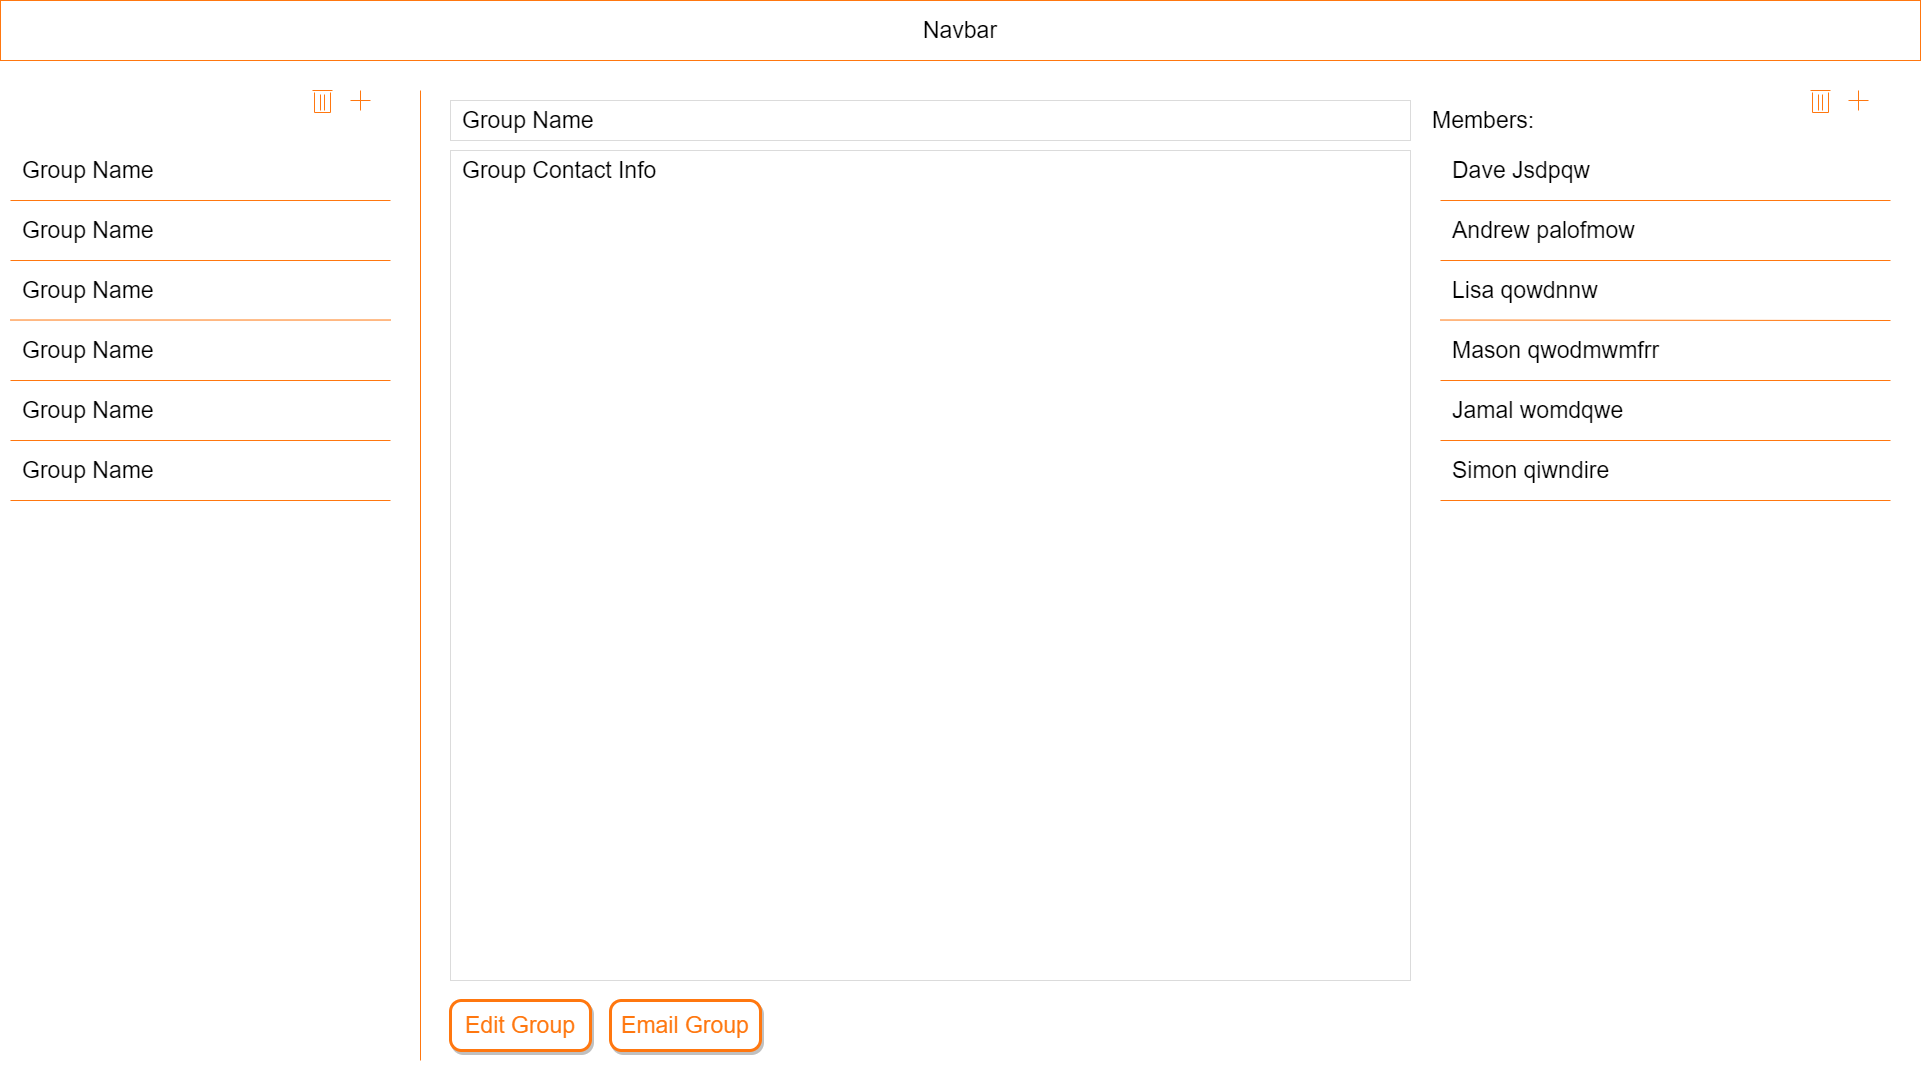

The diagram above was exported from draw.io. Its source (the exported page's mxGraphModel, read from the mxfile embedded in the PNG):
<mxGraphModel dx="2370" dy="1387" grid="1" gridSize="10" guides="1" tooltips="1" connect="1" arrows="1" fold="1" page="1" pageScale="1" pageWidth="1700" pageHeight="1100" math="0" shadow="0">
  <root>
    <mxCell id="0" />
    <mxCell id="1" style="locked=1;" parent="0" />
    <mxCell id="1tZOtWS8Zyv9I0hBtTAP-1" value="" style="rounded=0;whiteSpace=wrap;html=1;strokeColor=none;" parent="1" vertex="1">
      <mxGeometry x="40" y="40" width="1920" height="1080" as="geometry" />
    </mxCell>
    <mxCell id="1tZOtWS8Zyv9I0hBtTAP-2" value="Foreground" style="locked=1;" parent="0" />
    <mxCell id="1tZOtWS8Zyv9I0hBtTAP-3" value="Navbar" style="rounded=0;whiteSpace=wrap;html=1;fontSize=23;strokeColor=#FF770F;" parent="1tZOtWS8Zyv9I0hBtTAP-2" vertex="1">
      <mxGeometry x="40" y="40" width="1920" height="60" as="geometry" />
    </mxCell>
    <mxCell id="1tZOtWS8Zyv9I0hBtTAP-4" value="" style="rounded=0;whiteSpace=wrap;html=1;fontSize=23;strokeColor=none;" parent="1tZOtWS8Zyv9I0hBtTAP-2" vertex="1">
      <mxGeometry x="40" y="110" width="390" height="1010" as="geometry" />
    </mxCell>
    <mxCell id="1tZOtWS8Zyv9I0hBtTAP-5" value="Group Name" style="rounded=0;whiteSpace=wrap;html=1;fontSize=23;align=left;spacingLeft=20;strokeColor=none;" parent="1tZOtWS8Zyv9I0hBtTAP-2" vertex="1">
      <mxGeometry x="40" y="300" width="390" height="60" as="geometry" />
    </mxCell>
    <mxCell id="1tZOtWS8Zyv9I0hBtTAP-6" value="Group Name" style="rounded=0;whiteSpace=wrap;html=1;fontSize=23;align=left;spacingLeft=20;strokeColor=none;" parent="1tZOtWS8Zyv9I0hBtTAP-2" vertex="1">
      <mxGeometry x="40" y="240" width="390" height="60" as="geometry" />
    </mxCell>
    <mxCell id="1tZOtWS8Zyv9I0hBtTAP-7" value="Group Name" style="rounded=0;whiteSpace=wrap;html=1;fontSize=23;align=left;spacingLeft=20;strokeColor=none;" parent="1tZOtWS8Zyv9I0hBtTAP-2" vertex="1">
      <mxGeometry x="40" y="180" width="390" height="60" as="geometry" />
    </mxCell>
    <mxCell id="1tZOtWS8Zyv9I0hBtTAP-8" value="Group Name" style="rounded=0;whiteSpace=wrap;html=1;fontSize=23;align=left;spacingLeft=20;strokeColor=none;" parent="1tZOtWS8Zyv9I0hBtTAP-2" vertex="1">
      <mxGeometry x="40" y="480" width="390" height="60" as="geometry" />
    </mxCell>
    <mxCell id="1tZOtWS8Zyv9I0hBtTAP-9" value="Group Name" style="rounded=0;whiteSpace=wrap;html=1;fontSize=23;align=left;spacingLeft=20;strokeColor=none;" parent="1tZOtWS8Zyv9I0hBtTAP-2" vertex="1">
      <mxGeometry x="40" y="420" width="390" height="60" as="geometry" />
    </mxCell>
    <mxCell id="1tZOtWS8Zyv9I0hBtTAP-10" value="Group Name" style="rounded=0;whiteSpace=wrap;html=1;fontSize=23;align=left;spacingLeft=20;strokeColor=none;" parent="1tZOtWS8Zyv9I0hBtTAP-2" vertex="1">
      <mxGeometry x="40" y="360" width="390" height="60" as="geometry" />
    </mxCell>
    <mxCell id="1tZOtWS8Zyv9I0hBtTAP-14" value="" style="group;" parent="1tZOtWS8Zyv9I0hBtTAP-2" vertex="1" connectable="0">
      <mxGeometry x="380" y="120" width="40" height="40" as="geometry" />
    </mxCell>
    <mxCell id="1tZOtWS8Zyv9I0hBtTAP-13" value="" style="endArrow=none;html=1;fontSize=23;strokeColor=#FF770F;" parent="1tZOtWS8Zyv9I0hBtTAP-14" edge="1">
      <mxGeometry width="50" height="50" relative="1" as="geometry">
        <mxPoint x="30" y="20" as="sourcePoint" />
        <mxPoint x="10" y="20" as="targetPoint" />
      </mxGeometry>
    </mxCell>
    <mxCell id="1tZOtWS8Zyv9I0hBtTAP-12" value="" style="endArrow=none;html=1;fontSize=23;strokeColor=#FF770F;" parent="1tZOtWS8Zyv9I0hBtTAP-14" edge="1">
      <mxGeometry width="50" height="50" relative="1" as="geometry">
        <mxPoint x="20" y="30" as="sourcePoint" />
        <mxPoint x="20" y="10" as="targetPoint" />
      </mxGeometry>
    </mxCell>
    <mxCell id="1tZOtWS8Zyv9I0hBtTAP-16" value="" style="endArrow=none;html=1;fontSize=23;exitX=1;exitY=1;exitDx=0;exitDy=0;strokeColor=#FF770F;" parent="1tZOtWS8Zyv9I0hBtTAP-2" source="1tZOtWS8Zyv9I0hBtTAP-7" edge="1">
      <mxGeometry width="50" height="50" relative="1" as="geometry">
        <mxPoint x="60" y="239.51999999999998" as="sourcePoint" />
        <mxPoint x="50" y="240" as="targetPoint" />
      </mxGeometry>
    </mxCell>
    <mxCell id="1tZOtWS8Zyv9I0hBtTAP-19" value="" style="endArrow=none;html=1;fontSize=23;exitX=1;exitY=1;exitDx=0;exitDy=0;strokeColor=#FF770F;" parent="1tZOtWS8Zyv9I0hBtTAP-2" edge="1">
      <mxGeometry width="50" height="50" relative="1" as="geometry">
        <mxPoint x="429.9999999999998" y="300" as="sourcePoint" />
        <mxPoint x="50" y="300" as="targetPoint" />
      </mxGeometry>
    </mxCell>
    <mxCell id="1tZOtWS8Zyv9I0hBtTAP-20" value="" style="endArrow=none;html=1;fontSize=23;exitX=1;exitY=1;exitDx=0;exitDy=0;strokeColor=#FF770F;" parent="1tZOtWS8Zyv9I0hBtTAP-2" edge="1">
      <mxGeometry width="50" height="50" relative="1" as="geometry">
        <mxPoint x="429.9999999999998" y="359.52" as="sourcePoint" />
        <mxPoint x="50" y="359.52" as="targetPoint" />
      </mxGeometry>
    </mxCell>
    <mxCell id="1tZOtWS8Zyv9I0hBtTAP-21" value="" style="endArrow=none;html=1;fontSize=23;exitX=1;exitY=1;exitDx=0;exitDy=0;strokeColor=#FF770F;" parent="1tZOtWS8Zyv9I0hBtTAP-2" edge="1">
      <mxGeometry width="50" height="50" relative="1" as="geometry">
        <mxPoint x="429.9999999999998" y="420" as="sourcePoint" />
        <mxPoint x="50" y="420" as="targetPoint" />
      </mxGeometry>
    </mxCell>
    <mxCell id="1tZOtWS8Zyv9I0hBtTAP-22" value="" style="endArrow=none;html=1;fontSize=23;exitX=1;exitY=1;exitDx=0;exitDy=0;strokeColor=#FF770F;" parent="1tZOtWS8Zyv9I0hBtTAP-2" edge="1">
      <mxGeometry width="50" height="50" relative="1" as="geometry">
        <mxPoint x="429.9999999999998" y="480" as="sourcePoint" />
        <mxPoint x="50" y="480" as="targetPoint" />
      </mxGeometry>
    </mxCell>
    <mxCell id="1tZOtWS8Zyv9I0hBtTAP-23" value="" style="endArrow=none;html=1;fontSize=23;exitX=1;exitY=1;exitDx=0;exitDy=0;strokeColor=#FF770F;" parent="1tZOtWS8Zyv9I0hBtTAP-2" edge="1">
      <mxGeometry width="50" height="50" relative="1" as="geometry">
        <mxPoint x="429.9999999999998" y="540" as="sourcePoint" />
        <mxPoint x="50" y="540" as="targetPoint" />
      </mxGeometry>
    </mxCell>
    <mxCell id="PXR0PLt5kt13N2O3qUUj-12" value="" style="group" vertex="1" connectable="0" parent="1tZOtWS8Zyv9I0hBtTAP-2">
      <mxGeometry x="352" y="130" width="20" height="22" as="geometry" />
    </mxCell>
    <mxCell id="PXR0PLt5kt13N2O3qUUj-2" value="" style="endArrow=none;html=1;strokeColor=#FF770F;" edge="1" parent="PXR0PLt5kt13N2O3qUUj-12">
      <mxGeometry x="-2" width="50" height="50" as="geometry">
        <mxPoint x="2" y="22" as="sourcePoint" />
        <mxPoint x="18" y="22" as="targetPoint" />
      </mxGeometry>
    </mxCell>
    <mxCell id="PXR0PLt5kt13N2O3qUUj-3" value="" style="endArrow=none;html=1;strokeColor=#FF770F;" edge="1" parent="PXR0PLt5kt13N2O3qUUj-12">
      <mxGeometry width="50" height="50" as="geometry">
        <mxPoint x="2" y="2" as="sourcePoint" />
        <mxPoint x="2" y="22" as="targetPoint" />
      </mxGeometry>
    </mxCell>
    <mxCell id="PXR0PLt5kt13N2O3qUUj-4" value="" style="endArrow=none;html=1;strokeColor=#FF770F;" edge="1" parent="PXR0PLt5kt13N2O3qUUj-12">
      <mxGeometry x="-4" width="50" height="50" as="geometry">
        <mxPoint x="18" y="2" as="sourcePoint" />
        <mxPoint x="18" y="22" as="targetPoint" />
      </mxGeometry>
    </mxCell>
    <mxCell id="PXR0PLt5kt13N2O3qUUj-6" value="" style="endArrow=none;html=1;strokeColor=#FF770F;" edge="1" parent="PXR0PLt5kt13N2O3qUUj-12">
      <mxGeometry x="-2" width="50" height="50" as="geometry">
        <mxPoint as="sourcePoint" />
        <mxPoint x="20" as="targetPoint" />
      </mxGeometry>
    </mxCell>
    <mxCell id="PXR0PLt5kt13N2O3qUUj-8" value="" style="endArrow=none;html=1;strokeColor=#FF770F;" edge="1" parent="PXR0PLt5kt13N2O3qUUj-12">
      <mxGeometry x="-2" width="50" height="50" as="geometry">
        <mxPoint x="7.999999999999773" y="4" as="sourcePoint" />
        <mxPoint x="7.999999999999773" y="20" as="targetPoint" />
      </mxGeometry>
    </mxCell>
    <mxCell id="PXR0PLt5kt13N2O3qUUj-9" value="" style="endArrow=none;html=1;strokeColor=#FF770F;" edge="1" parent="PXR0PLt5kt13N2O3qUUj-12">
      <mxGeometry x="-2" width="50" height="50" as="geometry">
        <mxPoint x="12" y="4" as="sourcePoint" />
        <mxPoint x="12" y="20" as="targetPoint" />
      </mxGeometry>
    </mxCell>
    <mxCell id="PXR0PLt5kt13N2O3qUUj-14" value="Lisa qowdnnw" style="rounded=0;whiteSpace=wrap;html=1;fontSize=23;align=left;spacingLeft=20;strokeColor=none;" vertex="1" parent="1tZOtWS8Zyv9I0hBtTAP-2">
      <mxGeometry x="1470" y="300" width="460" height="60" as="geometry" />
    </mxCell>
    <mxCell id="PXR0PLt5kt13N2O3qUUj-15" value="Andrew palofmow" style="rounded=0;whiteSpace=wrap;html=1;fontSize=23;align=left;spacingLeft=20;strokeColor=none;" vertex="1" parent="1tZOtWS8Zyv9I0hBtTAP-2">
      <mxGeometry x="1470" y="240" width="460" height="60" as="geometry" />
    </mxCell>
    <mxCell id="PXR0PLt5kt13N2O3qUUj-16" value="Dave Jsdpqw" style="rounded=0;whiteSpace=wrap;html=1;fontSize=23;align=left;spacingLeft=20;strokeColor=none;" vertex="1" parent="1tZOtWS8Zyv9I0hBtTAP-2">
      <mxGeometry x="1470" y="180" width="460" height="60" as="geometry" />
    </mxCell>
    <mxCell id="PXR0PLt5kt13N2O3qUUj-17" value="Simon qiwndire" style="rounded=0;whiteSpace=wrap;html=1;fontSize=23;align=left;spacingLeft=20;strokeColor=none;" vertex="1" parent="1tZOtWS8Zyv9I0hBtTAP-2">
      <mxGeometry x="1470" y="480" width="460" height="60" as="geometry" />
    </mxCell>
    <mxCell id="PXR0PLt5kt13N2O3qUUj-18" value="Jamal womdqwe" style="rounded=0;whiteSpace=wrap;html=1;fontSize=23;align=left;spacingLeft=20;strokeColor=none;" vertex="1" parent="1tZOtWS8Zyv9I0hBtTAP-2">
      <mxGeometry x="1470" y="420" width="460" height="60" as="geometry" />
    </mxCell>
    <mxCell id="PXR0PLt5kt13N2O3qUUj-19" value="Mason qwodmwmfrr" style="rounded=0;whiteSpace=wrap;html=1;fontSize=23;align=left;spacingLeft=20;strokeColor=none;" vertex="1" parent="1tZOtWS8Zyv9I0hBtTAP-2">
      <mxGeometry x="1470" y="360" width="460" height="60" as="geometry" />
    </mxCell>
    <mxCell id="PXR0PLt5kt13N2O3qUUj-20" value="" style="endArrow=none;html=1;fontSize=23;exitX=1;exitY=1;exitDx=0;exitDy=0;strokeColor=#FF770F;" edge="1" parent="1tZOtWS8Zyv9I0hBtTAP-2" source="PXR0PLt5kt13N2O3qUUj-16">
      <mxGeometry width="50" height="50" relative="1" as="geometry">
        <mxPoint x="1490" y="239.51999999999998" as="sourcePoint" />
        <mxPoint x="1480" y="240" as="targetPoint" />
      </mxGeometry>
    </mxCell>
    <mxCell id="PXR0PLt5kt13N2O3qUUj-21" value="" style="endArrow=none;html=1;fontSize=23;exitX=1;exitY=1;exitDx=0;exitDy=0;strokeColor=#FF770F;" edge="1" parent="1tZOtWS8Zyv9I0hBtTAP-2" source="PXR0PLt5kt13N2O3qUUj-15">
      <mxGeometry width="50" height="50" relative="1" as="geometry">
        <mxPoint x="1860" y="300" as="sourcePoint" />
        <mxPoint x="1480" y="300" as="targetPoint" />
      </mxGeometry>
    </mxCell>
    <mxCell id="PXR0PLt5kt13N2O3qUUj-22" value="" style="endArrow=none;html=1;fontSize=23;exitX=1;exitY=1;exitDx=0;exitDy=0;strokeColor=#FF770F;" edge="1" parent="1tZOtWS8Zyv9I0hBtTAP-2" source="PXR0PLt5kt13N2O3qUUj-14">
      <mxGeometry width="50" height="50" relative="1" as="geometry">
        <mxPoint x="1860" y="359.5200000000002" as="sourcePoint" />
        <mxPoint x="1480" y="359.5200000000002" as="targetPoint" />
      </mxGeometry>
    </mxCell>
    <mxCell id="PXR0PLt5kt13N2O3qUUj-23" value="" style="endArrow=none;html=1;fontSize=23;exitX=1;exitY=1;exitDx=0;exitDy=0;strokeColor=#FF770F;" edge="1" parent="1tZOtWS8Zyv9I0hBtTAP-2" source="PXR0PLt5kt13N2O3qUUj-19">
      <mxGeometry width="50" height="50" relative="1" as="geometry">
        <mxPoint x="1860" y="420.0000000000002" as="sourcePoint" />
        <mxPoint x="1480" y="420.0000000000002" as="targetPoint" />
      </mxGeometry>
    </mxCell>
    <mxCell id="PXR0PLt5kt13N2O3qUUj-24" value="" style="endArrow=none;html=1;fontSize=23;exitX=1;exitY=1;exitDx=0;exitDy=0;strokeColor=#FF770F;" edge="1" parent="1tZOtWS8Zyv9I0hBtTAP-2" source="PXR0PLt5kt13N2O3qUUj-18">
      <mxGeometry width="50" height="50" relative="1" as="geometry">
        <mxPoint x="1860" y="480.0000000000002" as="sourcePoint" />
        <mxPoint x="1480" y="480.0000000000002" as="targetPoint" />
      </mxGeometry>
    </mxCell>
    <mxCell id="PXR0PLt5kt13N2O3qUUj-25" value="" style="endArrow=none;html=1;fontSize=23;exitX=1;exitY=1;exitDx=0;exitDy=0;strokeColor=#FF770F;" edge="1" parent="1tZOtWS8Zyv9I0hBtTAP-2" source="PXR0PLt5kt13N2O3qUUj-17">
      <mxGeometry width="50" height="50" relative="1" as="geometry">
        <mxPoint x="1860" y="540.0000000000002" as="sourcePoint" />
        <mxPoint x="1480" y="540.0000000000002" as="targetPoint" />
      </mxGeometry>
    </mxCell>
    <mxCell id="PXR0PLt5kt13N2O3qUUj-49" value="" style="group;" vertex="1" connectable="0" parent="1tZOtWS8Zyv9I0hBtTAP-2">
      <mxGeometry x="1878" y="120" width="40" height="40" as="geometry" />
    </mxCell>
    <mxCell id="PXR0PLt5kt13N2O3qUUj-50" value="" style="endArrow=none;html=1;fontSize=23;strokeColor=#FF770F;" edge="1" parent="PXR0PLt5kt13N2O3qUUj-49">
      <mxGeometry width="50" height="50" relative="1" as="geometry">
        <mxPoint x="30" y="20" as="sourcePoint" />
        <mxPoint x="10" y="20" as="targetPoint" />
      </mxGeometry>
    </mxCell>
    <mxCell id="PXR0PLt5kt13N2O3qUUj-51" value="" style="endArrow=none;html=1;fontSize=23;strokeColor=#FF770F;" edge="1" parent="PXR0PLt5kt13N2O3qUUj-49">
      <mxGeometry width="50" height="50" relative="1" as="geometry">
        <mxPoint x="20" y="30" as="sourcePoint" />
        <mxPoint x="20" y="10" as="targetPoint" />
      </mxGeometry>
    </mxCell>
    <mxCell id="PXR0PLt5kt13N2O3qUUj-52" value="" style="group" vertex="1" connectable="0" parent="1tZOtWS8Zyv9I0hBtTAP-2">
      <mxGeometry x="1850" y="130" width="20" height="22" as="geometry" />
    </mxCell>
    <mxCell id="PXR0PLt5kt13N2O3qUUj-53" value="" style="endArrow=none;html=1;strokeColor=#FF770F;" edge="1" parent="PXR0PLt5kt13N2O3qUUj-52">
      <mxGeometry x="-2" width="50" height="50" as="geometry">
        <mxPoint x="2" y="22" as="sourcePoint" />
        <mxPoint x="18" y="22" as="targetPoint" />
      </mxGeometry>
    </mxCell>
    <mxCell id="PXR0PLt5kt13N2O3qUUj-54" value="" style="endArrow=none;html=1;strokeColor=#FF770F;" edge="1" parent="PXR0PLt5kt13N2O3qUUj-52">
      <mxGeometry width="50" height="50" as="geometry">
        <mxPoint x="2" y="2" as="sourcePoint" />
        <mxPoint x="2" y="22" as="targetPoint" />
      </mxGeometry>
    </mxCell>
    <mxCell id="PXR0PLt5kt13N2O3qUUj-55" value="" style="endArrow=none;html=1;strokeColor=#FF770F;" edge="1" parent="PXR0PLt5kt13N2O3qUUj-52">
      <mxGeometry x="-4" width="50" height="50" as="geometry">
        <mxPoint x="18" y="2" as="sourcePoint" />
        <mxPoint x="18" y="22" as="targetPoint" />
      </mxGeometry>
    </mxCell>
    <mxCell id="PXR0PLt5kt13N2O3qUUj-56" value="" style="endArrow=none;html=1;strokeColor=#FF770F;" edge="1" parent="PXR0PLt5kt13N2O3qUUj-52">
      <mxGeometry x="-2" width="50" height="50" as="geometry">
        <mxPoint as="sourcePoint" />
        <mxPoint x="20" as="targetPoint" />
      </mxGeometry>
    </mxCell>
    <mxCell id="PXR0PLt5kt13N2O3qUUj-57" value="" style="endArrow=none;html=1;strokeColor=#FF770F;" edge="1" parent="PXR0PLt5kt13N2O3qUUj-52">
      <mxGeometry x="-2" width="50" height="50" as="geometry">
        <mxPoint x="7.999999999999773" y="4" as="sourcePoint" />
        <mxPoint x="7.999999999999773" y="20" as="targetPoint" />
      </mxGeometry>
    </mxCell>
    <mxCell id="PXR0PLt5kt13N2O3qUUj-58" value="" style="endArrow=none;html=1;strokeColor=#FF770F;" edge="1" parent="PXR0PLt5kt13N2O3qUUj-52">
      <mxGeometry x="-2" width="50" height="50" as="geometry">
        <mxPoint x="12" y="4" as="sourcePoint" />
        <mxPoint x="12" y="20" as="targetPoint" />
      </mxGeometry>
    </mxCell>
    <mxCell id="PXR0PLt5kt13N2O3qUUj-71" value="Group Name" style="rounded=0;whiteSpace=wrap;html=1;fontSize=23;align=left;spacingLeft=10;strokeColor=#DBDBDB;" vertex="1" parent="1tZOtWS8Zyv9I0hBtTAP-2">
      <mxGeometry x="490" y="140" width="960" height="40" as="geometry" />
    </mxCell>
    <mxCell id="PXR0PLt5kt13N2O3qUUj-72" value="Email Group" style="rounded=1;whiteSpace=wrap;html=1;fontSize=23;align=center;arcSize=22;strokeColor=#FF770F;fillColor=#FFFFFF;strokeWidth=3;fontColor=#FF770F;labelBorderColor=none;labelBackgroundColor=none;shadow=1;" vertex="1" parent="1tZOtWS8Zyv9I0hBtTAP-2">
      <mxGeometry x="650" y="1040" width="150" height="50" as="geometry" />
    </mxCell>
    <mxCell id="1tZOtWS8Zyv9I0hBtTAP-24" value="Edit Panel" style="locked=1;" parent="0" />
    <mxCell id="1tZOtWS8Zyv9I0hBtTAP-25" value="" style="endArrow=none;html=1;strokeColor=#FF770F;fontSize=23;" parent="1tZOtWS8Zyv9I0hBtTAP-24" edge="1">
      <mxGeometry width="50" height="50" relative="1" as="geometry">
        <mxPoint x="460" y="1100" as="sourcePoint" />
        <mxPoint x="460" y="130" as="targetPoint" />
      </mxGeometry>
    </mxCell>
    <mxCell id="1tZOtWS8Zyv9I0hBtTAP-26" value="Members:" style="rounded=0;whiteSpace=wrap;html=1;fontSize=23;align=left;spacingLeft=0;strokeColor=none;" parent="1tZOtWS8Zyv9I0hBtTAP-24" vertex="1">
      <mxGeometry x="1470" y="140" width="160" height="40" as="geometry" />
    </mxCell>
    <mxCell id="1tZOtWS8Zyv9I0hBtTAP-27" value="Group Contact Info" style="rounded=0;whiteSpace=wrap;html=1;fontSize=23;align=left;spacingLeft=10;strokeColor=#DBDBDB;verticalAlign=top;" parent="1tZOtWS8Zyv9I0hBtTAP-24" vertex="1">
      <mxGeometry x="490" y="190" width="960" height="830" as="geometry" />
    </mxCell>
    <mxCell id="1tZOtWS8Zyv9I0hBtTAP-28" value="Edit Group" style="rounded=1;whiteSpace=wrap;html=1;fontSize=23;align=center;arcSize=22;strokeColor=#FF770F;fillColor=#FFFFFF;strokeWidth=3;fontColor=#FF770F;labelBorderColor=none;labelBackgroundColor=none;shadow=1;" parent="1tZOtWS8Zyv9I0hBtTAP-24" vertex="1">
      <mxGeometry x="490" y="1040" width="140" height="50" as="geometry" />
    </mxCell>
  </root>
</mxGraphModel>